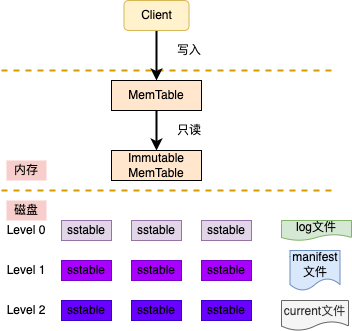

The diagram above was exported from draw.io. Its source (the exported page's mxGraphModel, read from the mxfile embedded in the PNG):
<mxGraphModel dx="1426" dy="769" grid="1" gridSize="10" guides="1" tooltips="1" connect="1" arrows="1" fold="1" page="1" pageScale="1" pageWidth="827" pageHeight="1169" math="0" shadow="0">
  <root>
    <mxCell id="0" />
    <mxCell id="1" parent="0" />
    <mxCell id="12" value="" style="endArrow=none;dashed=1;html=1;strokeWidth=2;fillColor=#ffe6cc;strokeColor=#d79b00;" parent="1" edge="1">
      <mxGeometry width="50" height="50" relative="1" as="geometry">
        <mxPoint x="80" y="240" as="sourcePoint" />
        <mxPoint x="410" y="240" as="targetPoint" />
      </mxGeometry>
    </mxCell>
    <mxCell id="13" value="" style="endArrow=none;dashed=1;html=1;strokeWidth=2;fillColor=#ffe6cc;strokeColor=#d79b00;" parent="1" edge="1">
      <mxGeometry width="50" height="50" relative="1" as="geometry">
        <mxPoint x="80" y="120" as="sourcePoint" />
        <mxPoint x="410" y="120" as="targetPoint" />
      </mxGeometry>
    </mxCell>
    <mxCell id="20" style="edgeStyle=orthogonalEdgeStyle;rounded=0;orthogonalLoop=1;jettySize=auto;html=1;exitX=0.5;exitY=1;exitDx=0;exitDy=0;entryX=0.5;entryY=0;entryDx=0;entryDy=0;strokeWidth=2;" parent="1" source="14" target="15" edge="1">
      <mxGeometry relative="1" as="geometry" />
    </mxCell>
    <mxCell id="14" value="MemTable" style="rounded=0;whiteSpace=wrap;html=1;fillColor=#ffe6cc;strokeColor=#000000;" parent="1" vertex="1">
      <mxGeometry x="190" y="130" width="90" height="30" as="geometry" />
    </mxCell>
    <mxCell id="15" value="Immutable&lt;br&gt;MemTable" style="rounded=0;whiteSpace=wrap;html=1;fillColor=#ffe6cc;strokeColor=#000000;" parent="1" vertex="1">
      <mxGeometry x="190" y="200" width="90" height="30" as="geometry" />
    </mxCell>
    <mxCell id="19" style="edgeStyle=orthogonalEdgeStyle;rounded=0;orthogonalLoop=1;jettySize=auto;html=1;exitX=0.5;exitY=1;exitDx=0;exitDy=0;entryX=0.5;entryY=0;entryDx=0;entryDy=0;strokeWidth=2;" parent="1" source="18" target="14" edge="1">
      <mxGeometry relative="1" as="geometry" />
    </mxCell>
    <mxCell id="18" value="Client" style="rounded=1;whiteSpace=wrap;html=1;strokeColor=#d6b656;fillColor=#fff2cc;" parent="1" vertex="1">
      <mxGeometry x="202.5" y="50" width="65" height="30" as="geometry" />
    </mxCell>
    <mxCell id="23" value="写入" style="text;html=1;strokeColor=none;fillColor=none;align=center;verticalAlign=middle;whiteSpace=wrap;rounded=0;" parent="1" vertex="1">
      <mxGeometry x="247.5" y="90" width="40" height="20" as="geometry" />
    </mxCell>
    <mxCell id="24" value="只读" style="text;html=1;strokeColor=none;fillColor=none;align=center;verticalAlign=middle;whiteSpace=wrap;rounded=0;" parent="1" vertex="1">
      <mxGeometry x="247.5" y="170" width="40" height="20" as="geometry" />
    </mxCell>
    <mxCell id="25" value="内存" style="text;html=1;strokeColor=none;fillColor=#f8cecc;align=center;verticalAlign=middle;whiteSpace=wrap;rounded=0;" parent="1" vertex="1">
      <mxGeometry x="85" y="210" width="40" height="20" as="geometry" />
    </mxCell>
    <mxCell id="27" value="磁盘" style="text;html=1;strokeColor=none;fillColor=#f8cecc;align=center;verticalAlign=middle;whiteSpace=wrap;rounded=0;" parent="1" vertex="1">
      <mxGeometry x="85" y="250" width="40" height="20" as="geometry" />
    </mxCell>
    <mxCell id="29" value="sstable" style="rounded=0;whiteSpace=wrap;html=1;strokeColor=#9673a6;fillColor=#e1d5e7;" parent="1" vertex="1">
      <mxGeometry x="140" y="270" width="50" height="20" as="geometry" />
    </mxCell>
    <mxCell id="30" value="&lt;span style=&quot;white-space: normal&quot;&gt;sstable&lt;/span&gt;" style="rounded=0;whiteSpace=wrap;html=1;strokeColor=#9673a6;fillColor=#e1d5e7;" parent="1" vertex="1">
      <mxGeometry x="210" y="270" width="50" height="20" as="geometry" />
    </mxCell>
    <mxCell id="31" value="&lt;span style=&quot;white-space: normal&quot;&gt;sstable&lt;/span&gt;" style="rounded=0;whiteSpace=wrap;html=1;strokeColor=#9673a6;fillColor=#e1d5e7;" parent="1" vertex="1">
      <mxGeometry x="280" y="270" width="50" height="20" as="geometry" />
    </mxCell>
    <mxCell id="32" value="&lt;span style=&quot;color: rgb(0 , 0 , 0) ; white-space: normal&quot;&gt;sstable&lt;/span&gt;" style="rounded=0;whiteSpace=wrap;html=1;strokeColor=#7700CC;fillColor=#aa00ff;fontColor=#ffffff;" parent="1" vertex="1">
      <mxGeometry x="140" y="310" width="50" height="20" as="geometry" />
    </mxCell>
    <mxCell id="33" value="&lt;span style=&quot;color: rgb(0 , 0 , 0) ; white-space: normal&quot;&gt;sstable&lt;/span&gt;" style="rounded=0;whiteSpace=wrap;html=1;strokeColor=#7700CC;fillColor=#aa00ff;fontColor=#ffffff;" parent="1" vertex="1">
      <mxGeometry x="210" y="310" width="50" height="20" as="geometry" />
    </mxCell>
    <mxCell id="34" value="&lt;span style=&quot;color: rgb(0 , 0 , 0) ; white-space: normal&quot;&gt;sstable&lt;/span&gt;" style="rounded=0;whiteSpace=wrap;html=1;strokeColor=#7700CC;fillColor=#aa00ff;fontColor=#ffffff;" parent="1" vertex="1">
      <mxGeometry x="280" y="310" width="50" height="20" as="geometry" />
    </mxCell>
    <mxCell id="35" value="&lt;span style=&quot;color: rgb(0 , 0 , 0) ; white-space: normal&quot;&gt;sstable&lt;/span&gt;" style="rounded=0;whiteSpace=wrap;html=1;strokeColor=#3700CC;fillColor=#6a00ff;fontColor=#ffffff;" parent="1" vertex="1">
      <mxGeometry x="140" y="350" width="50" height="20" as="geometry" />
    </mxCell>
    <mxCell id="36" value="&lt;span style=&quot;color: rgb(0 , 0 , 0) ; white-space: normal&quot;&gt;sstable&lt;/span&gt;" style="rounded=0;whiteSpace=wrap;html=1;strokeColor=#3700CC;fillColor=#6a00ff;fontColor=#ffffff;" parent="1" vertex="1">
      <mxGeometry x="210" y="350" width="50" height="20" as="geometry" />
    </mxCell>
    <mxCell id="37" value="&lt;span style=&quot;color: rgb(0 , 0 , 0) ; white-space: normal&quot;&gt;sstable&lt;/span&gt;" style="rounded=0;whiteSpace=wrap;html=1;strokeColor=#3700CC;fillColor=#6a00ff;fontColor=#ffffff;" parent="1" vertex="1">
      <mxGeometry x="280" y="350" width="50" height="20" as="geometry" />
    </mxCell>
    <mxCell id="38" value="Level 0" style="text;html=1;strokeColor=none;fillColor=none;align=center;verticalAlign=middle;whiteSpace=wrap;rounded=0;" parent="1" vertex="1">
      <mxGeometry x="80" y="270" width="50" height="20" as="geometry" />
    </mxCell>
    <mxCell id="42" value="Level 2" style="text;html=1;strokeColor=none;fillColor=none;align=center;verticalAlign=middle;whiteSpace=wrap;rounded=0;" parent="1" vertex="1">
      <mxGeometry x="80" y="350" width="50" height="20" as="geometry" />
    </mxCell>
    <mxCell id="45" value="Level 1" style="text;html=1;strokeColor=none;fillColor=none;align=center;verticalAlign=middle;whiteSpace=wrap;rounded=0;" parent="1" vertex="1">
      <mxGeometry x="80" y="310" width="50" height="20" as="geometry" />
    </mxCell>
    <mxCell id="48" value="log文件" style="shape=document;whiteSpace=wrap;html=1;boundedLbl=1;strokeColor=#82b366;fillColor=#d5e8d4;" parent="1" vertex="1">
      <mxGeometry x="360" y="270" width="70" height="20" as="geometry" />
    </mxCell>
    <mxCell id="49" value="manifest文件" style="shape=document;whiteSpace=wrap;html=1;boundedLbl=1;strokeColor=#6c8ebf;fillColor=#dae8fc;" parent="1" vertex="1">
      <mxGeometry x="368.5" y="300" width="50" height="40" as="geometry" />
    </mxCell>
    <mxCell id="50" value="current文件" style="shape=document;whiteSpace=wrap;html=1;boundedLbl=1;strokeColor=#666666;fillColor=#f5f5f5;fontColor=#333333;" parent="1" vertex="1">
      <mxGeometry x="360" y="350" width="67" height="30" as="geometry" />
    </mxCell>
  </root>
</mxGraphModel>